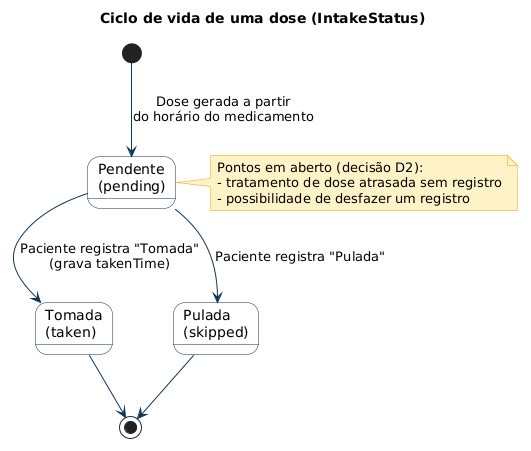

The diagram above was rendered by PlantUML. Its source (embedded in the PNG):
@startuml 01-dose
title Ciclo de vida de uma dose (IntakeStatus)
skinparam shadowing false
skinparam defaultFontName Arial
skinparam ArrowColor #103557
skinparam note {
  BackgroundColor #FEF3C7
  BorderColor #F59E0B
}
skinparam state {
  BackgroundColor #F8FAFC
  BorderColor #103557
  StartColor #103557
  EndColor #103557
}

state "Pendente\n(pending)" as P
state "Tomada\n(taken)" as T
state "Pulada\n(skipped)" as S

[*] --> P : Dose gerada a partir\ndo horário do medicamento
P --> T : Paciente registra "Tomada"\n(grava takenTime)
P --> S : Paciente registra "Pulada"
T --> [*]
S --> [*]

note right of P
  Pontos em aberto (decisão D2):
  - tratamento de dose atrasada sem registro
  - possibilidade de desfazer um registro
end note
@enduml